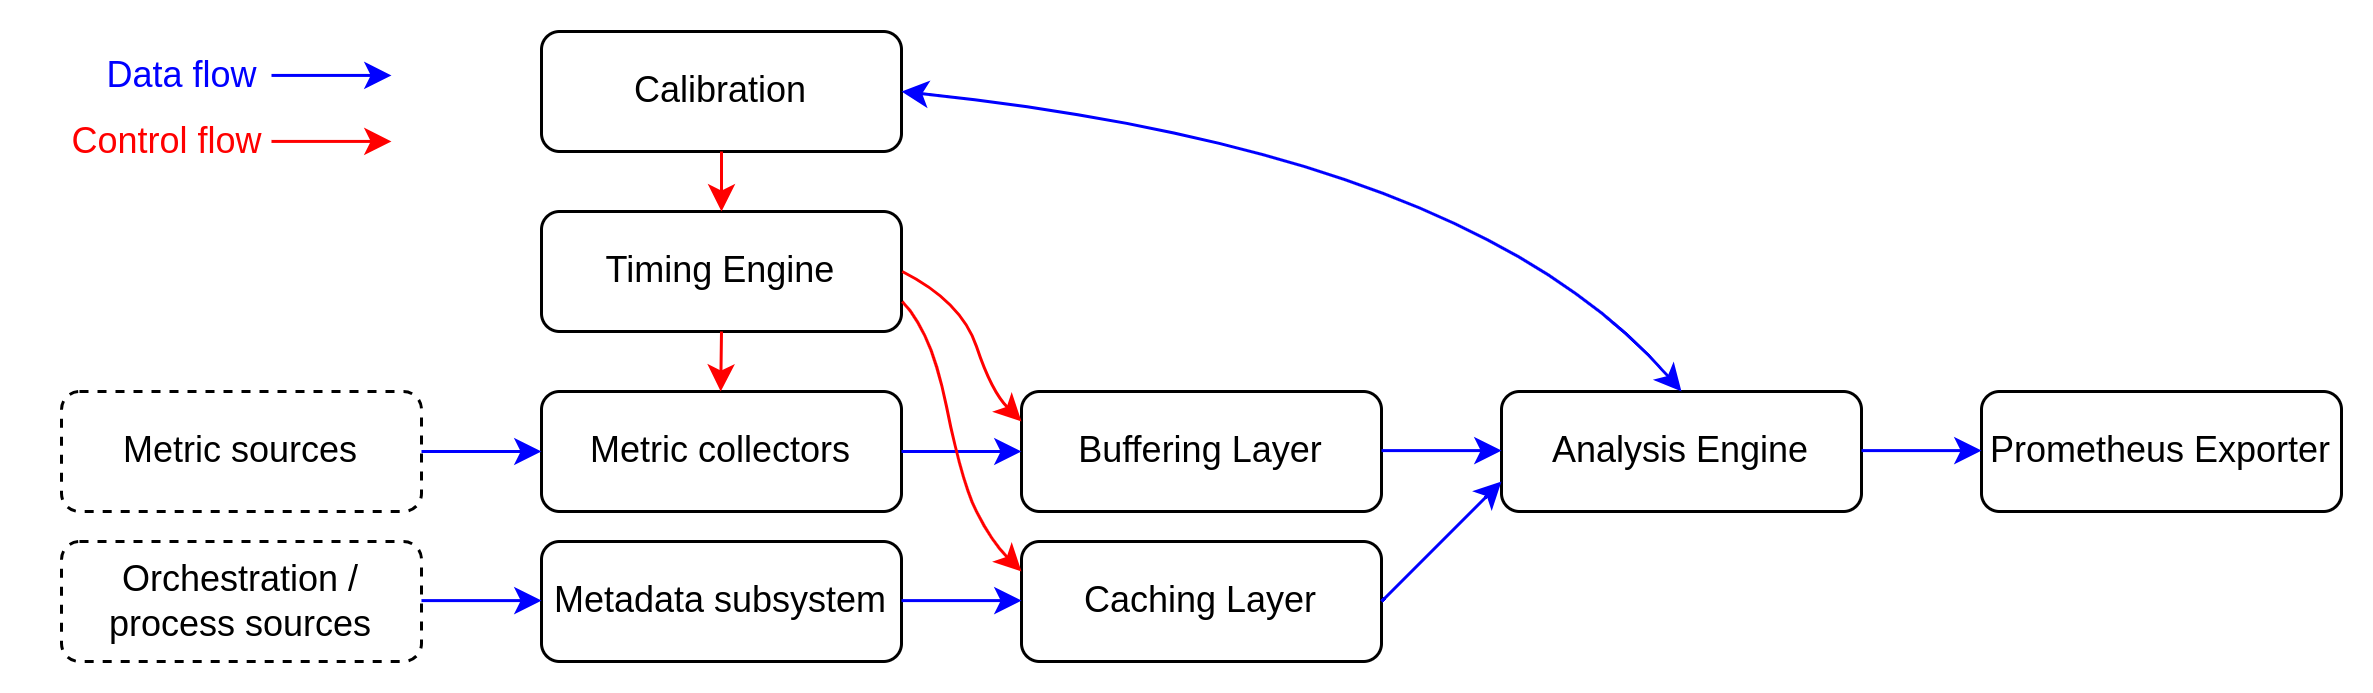

The diagram above was exported from draw.io. Its source (the exported page's mxGraphModel, read from the mxfile embedded in the PNG):
<mxGraphModel dx="1284" dy="755" grid="1" gridSize="10" guides="1" tooltips="1" connect="1" arrows="1" fold="1" page="1" pageScale="1" pageWidth="850" pageHeight="1100" background="none" math="0" shadow="0">
  <root>
    <mxCell id="0" />
    <mxCell id="1" parent="0" />
    <mxCell id="440" value="Metric sources" style="rounded=1;whiteSpace=wrap;html=1;strokeWidth=1;dashed=1;" parent="1" vertex="1">
      <mxGeometry x="40" y="200" width="120" height="40" as="geometry" />
    </mxCell>
    <mxCell id="442" value="Orchestration /&lt;br&gt;process sources" style="rounded=1;whiteSpace=wrap;html=1;strokeWidth=1;dashed=1;" parent="1" vertex="1">
      <mxGeometry x="40" y="250" width="120" height="40" as="geometry" />
    </mxCell>
    <mxCell id="449" value="Metric collectors" style="rounded=1;whiteSpace=wrap;html=1;strokeWidth=1;" parent="1" vertex="1">
      <mxGeometry x="200" y="200" width="120" height="40" as="geometry" />
    </mxCell>
    <mxCell id="450" value="Metadata subsystem" style="rounded=1;whiteSpace=wrap;html=1;strokeWidth=1;" parent="1" vertex="1">
      <mxGeometry x="200" y="250" width="120" height="40" as="geometry" />
    </mxCell>
    <mxCell id="451" value="Buffering Layer" style="rounded=1;whiteSpace=wrap;html=1;strokeWidth=1;" parent="1" vertex="1">
      <mxGeometry x="360" y="200" width="120" height="40" as="geometry" />
    </mxCell>
    <mxCell id="452" value="Caching Layer" style="rounded=1;whiteSpace=wrap;html=1;strokeWidth=1;" parent="1" vertex="1">
      <mxGeometry x="360" y="250" width="120" height="40" as="geometry" />
    </mxCell>
    <mxCell id="454" value="" style="endArrow=classic;html=1;exitX=1;exitY=0.5;exitDx=0;exitDy=0;entryX=0;entryY=0.5;entryDx=0;entryDy=0;strokeWidth=1;strokeColor=#0000FF;" parent="1" source="440" target="449" edge="1">
      <mxGeometry width="50" height="50" relative="1" as="geometry">
        <mxPoint x="160" y="350" as="sourcePoint" />
        <mxPoint x="210" y="300" as="targetPoint" />
      </mxGeometry>
    </mxCell>
    <mxCell id="455" value="" style="endArrow=classic;html=1;exitX=1;exitY=0.5;exitDx=0;exitDy=0;entryX=0;entryY=0.5;entryDx=0;entryDy=0;strokeWidth=1;strokeColor=#0000FF;" parent="1" edge="1">
      <mxGeometry width="50" height="50" relative="1" as="geometry">
        <mxPoint x="160" y="269.7" as="sourcePoint" />
        <mxPoint x="200" y="269.7" as="targetPoint" />
      </mxGeometry>
    </mxCell>
    <mxCell id="456" value="" style="endArrow=classic;html=1;exitX=1;exitY=0.5;exitDx=0;exitDy=0;entryX=0;entryY=0.5;entryDx=0;entryDy=0;strokeWidth=1;strokeColor=#0000FF;" parent="1" edge="1">
      <mxGeometry width="50" height="50" relative="1" as="geometry">
        <mxPoint x="320" y="220" as="sourcePoint" />
        <mxPoint x="360" y="220" as="targetPoint" />
      </mxGeometry>
    </mxCell>
    <mxCell id="457" value="" style="endArrow=classic;html=1;exitX=1;exitY=0.5;exitDx=0;exitDy=0;entryX=0;entryY=0.5;entryDx=0;entryDy=0;strokeWidth=1;strokeColor=#0000FF;" parent="1" edge="1">
      <mxGeometry width="50" height="50" relative="1" as="geometry">
        <mxPoint x="320" y="269.7" as="sourcePoint" />
        <mxPoint x="360" y="269.7" as="targetPoint" />
      </mxGeometry>
    </mxCell>
    <mxCell id="458" value="Analysis Engine" style="rounded=1;whiteSpace=wrap;html=1;strokeWidth=1;" parent="1" vertex="1">
      <mxGeometry x="520" y="200" width="120" height="40" as="geometry" />
    </mxCell>
    <mxCell id="459" value="Timing Engine" style="rounded=1;whiteSpace=wrap;html=1;strokeWidth=1;" parent="1" vertex="1">
      <mxGeometry x="200" y="140" width="120" height="40" as="geometry" />
    </mxCell>
    <mxCell id="460" value="" style="endArrow=classic;html=1;entryX=0.417;entryY=0;entryDx=0;entryDy=0;strokeWidth=1;entryPerimeter=0;strokeColor=#FF0000;" parent="1" edge="1">
      <mxGeometry width="50" height="50" relative="1" as="geometry">
        <mxPoint x="260" y="180" as="sourcePoint" />
        <mxPoint x="259.73999999999995" y="200.0000000000001" as="targetPoint" />
      </mxGeometry>
    </mxCell>
    <mxCell id="461" value="Calibration" style="rounded=1;whiteSpace=wrap;html=1;strokeWidth=1;" parent="1" vertex="1">
      <mxGeometry x="200" y="80" width="120" height="40" as="geometry" />
    </mxCell>
    <mxCell id="464" value="" style="endArrow=classic;html=1;exitX=0.5;exitY=1;exitDx=0;exitDy=0;entryX=0.5;entryY=0;entryDx=0;entryDy=0;strokeWidth=1;strokeColor=#FF0000;" parent="1" source="461" target="459" edge="1">
      <mxGeometry width="50" height="50" relative="1" as="geometry">
        <mxPoint x="160" y="139.7" as="sourcePoint" />
        <mxPoint x="200" y="139.7" as="targetPoint" />
      </mxGeometry>
    </mxCell>
    <mxCell id="465" value="" style="endArrow=classic;html=1;exitX=1;exitY=0.5;exitDx=0;exitDy=0;entryX=0;entryY=0.5;entryDx=0;entryDy=0;strokeWidth=1;strokeColor=#0000FF;" parent="1" edge="1">
      <mxGeometry width="50" height="50" relative="1" as="geometry">
        <mxPoint x="480" y="219.7" as="sourcePoint" />
        <mxPoint x="520" y="219.7" as="targetPoint" />
      </mxGeometry>
    </mxCell>
    <mxCell id="466" value="" style="endArrow=classic;html=1;exitX=1;exitY=0.5;exitDx=0;exitDy=0;entryX=0;entryY=0.75;entryDx=0;entryDy=0;strokeWidth=1;rounded=0;curved=1;strokeColor=#0000FF;" parent="1" source="452" target="458" edge="1">
      <mxGeometry width="50" height="50" relative="1" as="geometry">
        <mxPoint x="490" y="229.7" as="sourcePoint" />
        <mxPoint x="530" y="229.7" as="targetPoint" />
      </mxGeometry>
    </mxCell>
    <mxCell id="468" value="Prometheus Exporter" style="rounded=1;whiteSpace=wrap;html=1;strokeWidth=1;" parent="1" vertex="1">
      <mxGeometry x="680" y="200" width="120" height="40" as="geometry" />
    </mxCell>
    <mxCell id="469" value="" style="endArrow=classic;html=1;exitX=1;exitY=0.5;exitDx=0;exitDy=0;entryX=0;entryY=0.5;entryDx=0;entryDy=0;strokeWidth=1;strokeColor=#0000FF;" parent="1" edge="1">
      <mxGeometry width="50" height="50" relative="1" as="geometry">
        <mxPoint x="640" y="219.7" as="sourcePoint" />
        <mxPoint x="680" y="219.7" as="targetPoint" />
      </mxGeometry>
    </mxCell>
    <mxCell id="470" value="" style="endArrow=classic;startArrow=classic;html=1;entryX=1;entryY=0.5;entryDx=0;entryDy=0;exitX=0.5;exitY=0;exitDx=0;exitDy=0;strokeWidth=1;rounded=0;curved=1;strokeColor=#0000FF;" parent="1" source="458" target="461" edge="1">
      <mxGeometry width="50" height="50" relative="1" as="geometry">
        <mxPoint x="440" y="180" as="sourcePoint" />
        <mxPoint x="490" y="130" as="targetPoint" />
        <Array as="points">
          <mxPoint x="510" y="120" />
        </Array>
      </mxGeometry>
    </mxCell>
    <mxCell id="471" value="" style="endArrow=classic;html=1;exitX=1;exitY=0.5;exitDx=0;exitDy=0;entryX=0;entryY=0.5;entryDx=0;entryDy=0;strokeWidth=1;strokeColor=#0000FF;" parent="1" edge="1">
      <mxGeometry width="50" height="50" relative="1" as="geometry">
        <mxPoint x="110" y="94.64" as="sourcePoint" />
        <mxPoint x="150" y="94.64" as="targetPoint" />
      </mxGeometry>
    </mxCell>
    <mxCell id="473" value="&lt;font style=&quot;color: rgb(0, 0, 255);&quot;&gt;Data flow&lt;/font&gt;" style="text;html=1;align=center;verticalAlign=middle;resizable=0;points=[];autosize=1;strokeColor=none;fillColor=none;strokeWidth=1;" parent="1" vertex="1">
      <mxGeometry x="45" y="80" width="70" height="30" as="geometry" />
    </mxCell>
    <mxCell id="475" value="" style="endArrow=classic;html=1;exitX=1;exitY=0.5;exitDx=0;exitDy=0;entryX=0;entryY=0.5;entryDx=0;entryDy=0;strokeWidth=1;strokeColor=#FF0000;" parent="1" edge="1">
      <mxGeometry width="50" height="50" relative="1" as="geometry">
        <mxPoint x="110" y="116.64" as="sourcePoint" />
        <mxPoint x="150" y="116.64" as="targetPoint" />
      </mxGeometry>
    </mxCell>
    <mxCell id="476" value="&lt;font style=&quot;color: rgb(255, 0, 0);&quot;&gt;Control flow&lt;/font&gt;" style="text;html=1;align=center;verticalAlign=middle;resizable=0;points=[];autosize=1;strokeColor=none;fillColor=none;" parent="1" vertex="1">
      <mxGeometry x="30" y="102" width="90" height="30" as="geometry" />
    </mxCell>
    <mxCell id="479" value="" style="endArrow=classic;html=1;entryX=0;entryY=0.25;entryDx=0;entryDy=0;strokeWidth=1;strokeColor=#FF0000;rounded=0;curved=1;" parent="1" target="451" edge="1">
      <mxGeometry width="50" height="50" relative="1" as="geometry">
        <mxPoint x="320.26" y="160" as="sourcePoint" />
        <mxPoint x="319.99999999999994" y="180.0000000000001" as="targetPoint" />
        <Array as="points">
          <mxPoint x="340" y="170" />
          <mxPoint x="350" y="200" />
        </Array>
      </mxGeometry>
    </mxCell>
    <mxCell id="480" value="" style="endArrow=classic;html=1;entryX=0;entryY=0.25;entryDx=0;entryDy=0;strokeWidth=1;strokeColor=#FF0000;rounded=0;curved=1;" parent="1" target="452" edge="1">
      <mxGeometry width="50" height="50" relative="1" as="geometry">
        <mxPoint x="320.26" y="170" as="sourcePoint" />
        <mxPoint x="360" y="220" as="targetPoint" />
        <Array as="points">
          <mxPoint x="330" y="180" />
          <mxPoint x="340" y="230" />
          <mxPoint x="350" y="250" />
        </Array>
      </mxGeometry>
    </mxCell>
  </root>
</mxGraphModel>